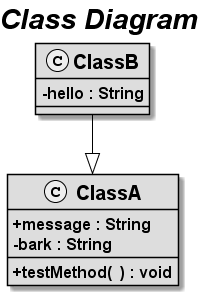

The diagram above was rendered by PlantUML. Its source (embedded in the PNG):
@startuml
title <b>Class Diagram</b>
skinparam titleFontColor black
skinparam titleFontSize 28
skinparam titleFontStyle italic
skinparam classBackgroundColor #DDDDDD
skinparam classBorderColor black
skinparam classFontColor black
skinparam classFontSize 20
skinparam classFontStyle bold
skinparam classAttributeFontSize 16
skinparam classAttributeFontStyle bold
skinparam activityArrowColor black
skinparam classArrowColor black
skinparam classArrowFontSize 12
skinparam stereotypeCBackgroundColor #EEEEEE
skinparam classAttributeIconSize 0
class ClassA {
+message : String
-bark : String
+ testMethod(  ) : void
}
class ClassB {
-hello : String
}
ClassB  --|>  ClassA
hide <<interface>> circle
@enduml